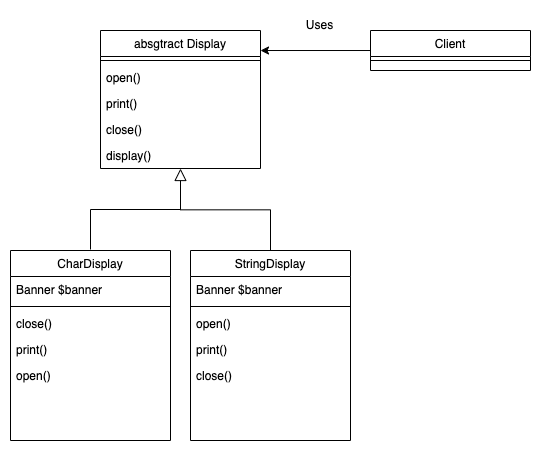

The diagram above was exported from draw.io. Its source (the exported page's mxGraphModel, read from the mxfile embedded in the PNG):
<mxGraphModel dx="795" dy="519" grid="1" gridSize="10" guides="1" tooltips="1" connect="1" arrows="1" fold="1" page="1" pageScale="1" pageWidth="827" pageHeight="1169" math="0" shadow="0">
  <root>
    <mxCell id="WIyWlLk6GJQsqaUBKTNV-0" />
    <mxCell id="WIyWlLk6GJQsqaUBKTNV-1" parent="WIyWlLk6GJQsqaUBKTNV-0" />
    <mxCell id="5VhoUb_7FKU_pPulGFrG-0" value="absgtract Display" style="swimlane;fontStyle=0;align=center;verticalAlign=top;childLayout=stackLayout;horizontal=1;startSize=26;horizontalStack=0;resizeParent=1;resizeLast=0;collapsible=1;marginBottom=0;rounded=0;shadow=0;strokeWidth=1;" vertex="1" parent="WIyWlLk6GJQsqaUBKTNV-1">
      <mxGeometry x="220" y="120" width="160" height="138" as="geometry">
        <mxRectangle x="230" y="140" width="160" height="26" as="alternateBounds" />
      </mxGeometry>
    </mxCell>
    <mxCell id="5VhoUb_7FKU_pPulGFrG-1" value="" style="line;html=1;strokeWidth=1;align=left;verticalAlign=middle;spacingTop=-1;spacingLeft=3;spacingRight=3;rotatable=0;labelPosition=right;points=[];portConstraint=eastwest;" vertex="1" parent="5VhoUb_7FKU_pPulGFrG-0">
      <mxGeometry y="26" width="160" height="8" as="geometry" />
    </mxCell>
    <mxCell id="5VhoUb_7FKU_pPulGFrG-2" value="open()" style="text;align=left;verticalAlign=top;spacingLeft=4;spacingRight=4;overflow=hidden;rotatable=0;points=[[0,0.5],[1,0.5]];portConstraint=eastwest;" vertex="1" parent="5VhoUb_7FKU_pPulGFrG-0">
      <mxGeometry y="34" width="160" height="26" as="geometry" />
    </mxCell>
    <mxCell id="5VhoUb_7FKU_pPulGFrG-3" value="print()" style="text;align=left;verticalAlign=top;spacingLeft=4;spacingRight=4;overflow=hidden;rotatable=0;points=[[0,0.5],[1,0.5]];portConstraint=eastwest;" vertex="1" parent="5VhoUb_7FKU_pPulGFrG-0">
      <mxGeometry y="60" width="160" height="26" as="geometry" />
    </mxCell>
    <mxCell id="5VhoUb_7FKU_pPulGFrG-22" value="close()" style="text;align=left;verticalAlign=top;spacingLeft=4;spacingRight=4;overflow=hidden;rotatable=0;points=[[0,0.5],[1,0.5]];portConstraint=eastwest;" vertex="1" parent="5VhoUb_7FKU_pPulGFrG-0">
      <mxGeometry y="86" width="160" height="26" as="geometry" />
    </mxCell>
    <mxCell id="5VhoUb_7FKU_pPulGFrG-21" value="display()" style="text;align=left;verticalAlign=top;spacingLeft=4;spacingRight=4;overflow=hidden;rotatable=0;points=[[0,0.5],[1,0.5]];portConstraint=eastwest;" vertex="1" parent="5VhoUb_7FKU_pPulGFrG-0">
      <mxGeometry y="112" width="160" height="26" as="geometry" />
    </mxCell>
    <mxCell id="5VhoUb_7FKU_pPulGFrG-4" value="StringDisplay" style="swimlane;fontStyle=0;align=center;verticalAlign=top;childLayout=stackLayout;horizontal=1;startSize=26;horizontalStack=0;resizeParent=1;resizeLast=0;collapsible=1;marginBottom=0;rounded=0;shadow=0;strokeWidth=1;" vertex="1" parent="WIyWlLk6GJQsqaUBKTNV-1">
      <mxGeometry x="310" y="340" width="160" height="190" as="geometry">
        <mxRectangle x="130" y="380" width="160" height="26" as="alternateBounds" />
      </mxGeometry>
    </mxCell>
    <mxCell id="5VhoUb_7FKU_pPulGFrG-5" value="Banner $banner" style="text;align=left;verticalAlign=top;spacingLeft=4;spacingRight=4;overflow=hidden;rotatable=0;points=[[0,0.5],[1,0.5]];portConstraint=eastwest;" vertex="1" parent="5VhoUb_7FKU_pPulGFrG-4">
      <mxGeometry y="26" width="160" height="26" as="geometry" />
    </mxCell>
    <mxCell id="5VhoUb_7FKU_pPulGFrG-6" value="" style="line;html=1;strokeWidth=1;align=left;verticalAlign=middle;spacingTop=-1;spacingLeft=3;spacingRight=3;rotatable=0;labelPosition=right;points=[];portConstraint=eastwest;" vertex="1" parent="5VhoUb_7FKU_pPulGFrG-4">
      <mxGeometry y="52" width="160" height="8" as="geometry" />
    </mxCell>
    <mxCell id="5VhoUb_7FKU_pPulGFrG-26" value="open()" style="text;align=left;verticalAlign=top;spacingLeft=4;spacingRight=4;overflow=hidden;rotatable=0;points=[[0,0.5],[1,0.5]];portConstraint=eastwest;" vertex="1" parent="5VhoUb_7FKU_pPulGFrG-4">
      <mxGeometry y="60" width="160" height="26" as="geometry" />
    </mxCell>
    <mxCell id="5VhoUb_7FKU_pPulGFrG-27" value="print()" style="text;align=left;verticalAlign=top;spacingLeft=4;spacingRight=4;overflow=hidden;rotatable=0;points=[[0,0.5],[1,0.5]];portConstraint=eastwest;" vertex="1" parent="5VhoUb_7FKU_pPulGFrG-4">
      <mxGeometry y="86" width="160" height="26" as="geometry" />
    </mxCell>
    <mxCell id="5VhoUb_7FKU_pPulGFrG-28" value="close()" style="text;align=left;verticalAlign=top;spacingLeft=4;spacingRight=4;overflow=hidden;rotatable=0;points=[[0,0.5],[1,0.5]];portConstraint=eastwest;" vertex="1" parent="5VhoUb_7FKU_pPulGFrG-4">
      <mxGeometry y="112" width="160" height="26" as="geometry" />
    </mxCell>
    <mxCell id="5VhoUb_7FKU_pPulGFrG-9" value="" style="endArrow=block;endSize=10;endFill=0;shadow=0;strokeWidth=1;rounded=0;edgeStyle=elbowEdgeStyle;elbow=vertical;startSize=10;" edge="1" parent="WIyWlLk6GJQsqaUBKTNV-1" source="5VhoUb_7FKU_pPulGFrG-4" target="5VhoUb_7FKU_pPulGFrG-0">
      <mxGeometry width="160" relative="1" as="geometry">
        <mxPoint x="200" y="203" as="sourcePoint" />
        <mxPoint x="200" y="203" as="targetPoint" />
      </mxGeometry>
    </mxCell>
    <mxCell id="5VhoUb_7FKU_pPulGFrG-29" style="edgeStyle=orthogonalEdgeStyle;rounded=0;orthogonalLoop=1;jettySize=auto;html=1;entryX=1;entryY=0.145;entryDx=0;entryDy=0;entryPerimeter=0;" edge="1" parent="WIyWlLk6GJQsqaUBKTNV-1" source="5VhoUb_7FKU_pPulGFrG-11" target="5VhoUb_7FKU_pPulGFrG-0">
      <mxGeometry relative="1" as="geometry" />
    </mxCell>
    <mxCell id="5VhoUb_7FKU_pPulGFrG-11" value="Client" style="swimlane;fontStyle=0;align=center;verticalAlign=top;childLayout=stackLayout;horizontal=1;startSize=26;horizontalStack=0;resizeParent=1;resizeLast=0;collapsible=1;marginBottom=0;rounded=0;shadow=0;strokeWidth=1;" vertex="1" parent="WIyWlLk6GJQsqaUBKTNV-1">
      <mxGeometry x="490" y="120" width="160" height="40" as="geometry">
        <mxRectangle x="550" y="140" width="160" height="26" as="alternateBounds" />
      </mxGeometry>
    </mxCell>
    <mxCell id="5VhoUb_7FKU_pPulGFrG-12" value="" style="line;html=1;strokeWidth=1;align=left;verticalAlign=middle;spacingTop=-1;spacingLeft=3;spacingRight=3;rotatable=0;labelPosition=right;points=[];portConstraint=eastwest;" vertex="1" parent="5VhoUb_7FKU_pPulGFrG-11">
      <mxGeometry y="26" width="160" height="8" as="geometry" />
    </mxCell>
    <mxCell id="5VhoUb_7FKU_pPulGFrG-20" style="edgeStyle=orthogonalEdgeStyle;rounded=0;orthogonalLoop=1;jettySize=auto;html=1;endArrow=none;endFill=0;endSize=10;startSize=10;exitX=0.5;exitY=0;exitDx=0;exitDy=0;" edge="1" parent="WIyWlLk6GJQsqaUBKTNV-1">
      <mxGeometry relative="1" as="geometry">
        <mxPoint x="300" y="299" as="targetPoint" />
        <mxPoint x="210" y="338.99999999999994" as="sourcePoint" />
        <Array as="points">
          <mxPoint x="210" y="299" />
        </Array>
      </mxGeometry>
    </mxCell>
    <mxCell id="5VhoUb_7FKU_pPulGFrG-13" value="CharDisplay" style="swimlane;fontStyle=0;align=center;verticalAlign=top;childLayout=stackLayout;horizontal=1;startSize=26;horizontalStack=0;resizeParent=1;resizeLast=0;collapsible=1;marginBottom=0;rounded=0;shadow=0;strokeWidth=1;" vertex="1" parent="WIyWlLk6GJQsqaUBKTNV-1">
      <mxGeometry x="130" y="340" width="160" height="190" as="geometry">
        <mxRectangle x="130" y="380" width="160" height="26" as="alternateBounds" />
      </mxGeometry>
    </mxCell>
    <mxCell id="5VhoUb_7FKU_pPulGFrG-14" value="Banner $banner" style="text;align=left;verticalAlign=top;spacingLeft=4;spacingRight=4;overflow=hidden;rotatable=0;points=[[0,0.5],[1,0.5]];portConstraint=eastwest;" vertex="1" parent="5VhoUb_7FKU_pPulGFrG-13">
      <mxGeometry y="26" width="160" height="26" as="geometry" />
    </mxCell>
    <mxCell id="5VhoUb_7FKU_pPulGFrG-15" value="" style="line;html=1;strokeWidth=1;align=left;verticalAlign=middle;spacingTop=-1;spacingLeft=3;spacingRight=3;rotatable=0;labelPosition=right;points=[];portConstraint=eastwest;" vertex="1" parent="5VhoUb_7FKU_pPulGFrG-13">
      <mxGeometry y="52" width="160" height="8" as="geometry" />
    </mxCell>
    <mxCell id="5VhoUb_7FKU_pPulGFrG-25" value="close()" style="text;align=left;verticalAlign=top;spacingLeft=4;spacingRight=4;overflow=hidden;rotatable=0;points=[[0,0.5],[1,0.5]];portConstraint=eastwest;" vertex="1" parent="5VhoUb_7FKU_pPulGFrG-13">
      <mxGeometry y="60" width="160" height="26" as="geometry" />
    </mxCell>
    <mxCell id="5VhoUb_7FKU_pPulGFrG-24" value="print()" style="text;align=left;verticalAlign=top;spacingLeft=4;spacingRight=4;overflow=hidden;rotatable=0;points=[[0,0.5],[1,0.5]];portConstraint=eastwest;" vertex="1" parent="5VhoUb_7FKU_pPulGFrG-13">
      <mxGeometry y="86" width="160" height="26" as="geometry" />
    </mxCell>
    <mxCell id="5VhoUb_7FKU_pPulGFrG-23" value="open()" style="text;align=left;verticalAlign=top;spacingLeft=4;spacingRight=4;overflow=hidden;rotatable=0;points=[[0,0.5],[1,0.5]];portConstraint=eastwest;" vertex="1" parent="5VhoUb_7FKU_pPulGFrG-13">
      <mxGeometry y="112" width="160" height="26" as="geometry" />
    </mxCell>
    <mxCell id="5VhoUb_7FKU_pPulGFrG-19" value="Uses" style="text;html=1;align=center;verticalAlign=middle;resizable=0;points=[];autosize=1;strokeColor=none;fillColor=none;" vertex="1" parent="WIyWlLk6GJQsqaUBKTNV-1">
      <mxGeometry x="414" y="100" width="50" height="30" as="geometry" />
    </mxCell>
  </root>
</mxGraphModel>